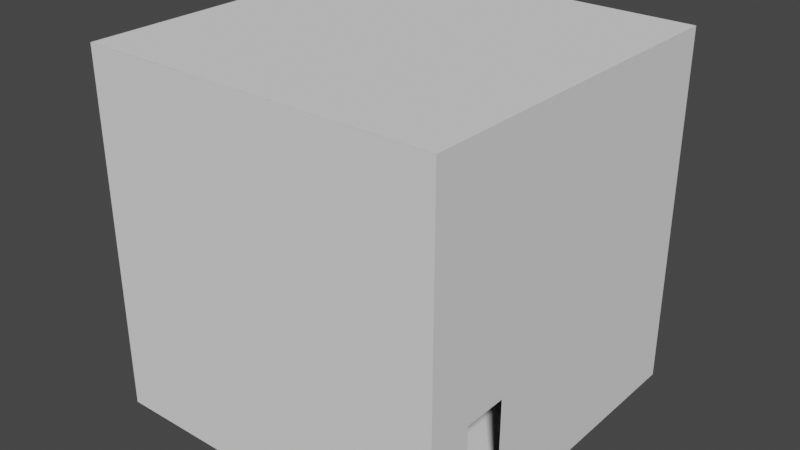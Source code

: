 # Source: room1.blend  (saved by Blender 3.3.6; exported with 4.5.12 LTS)
import bpy
from mathutils import Matrix  # noqa: F401  (used for matrix-valued properties, if any)

bpy.ops.wm.read_factory_settings(use_empty=True)
scene = bpy.context.scene
scene.name = 'Scene'

# ---- collections
col_collection = bpy.data.collections.new('Collection'); scene.collection.children.link(col_collection)

# ---- world
world_world = bpy.data.worlds.new('World'); scene.world = world_world
world_world.use_nodes = True; world_world.node_tree.nodes.clear()
_N = world_world.node_tree.nodes; _L = world_world.node_tree.links
n0 = _N.new('ShaderNodeOutputWorld'); n0.name = 'World Output'; n0.location = (300, 300)
n1 = _N.new('ShaderNodeBackground'); n1.name = 'Background'; n1.location = (10, 300)
n1.inputs[0].default_value = (0.05088, 0.05088, 0.05088, 1.0)
_L.new(n1.outputs[0], n0.inputs[0])
n0.is_active_output = True
world_world.color = (0.05088, 0.05088, 0.05088)
world_world.use_sun_shadow = False
world_world.sun_shadow_jitter_overblur = 0.0

# ---- meshes
me_plane = bpy.data.meshes.new('Plane')
me_plane.from_pydata([(-1.0, -1.0, 0.0), (1.0, -1.0, 0.0), (-1.0, 1.0, 0.0), (1.0, 1.0, 0.0)], [], [(0, 1, 3, 2)])
_uv = me_plane.uv_layers.new(name='UVMap')
_uv.uv.foreach_set('vector', [0.0, 0.0, 1.0, 0.0, 1.0, 1.0, 0.0, 1.0])
me_plane.update()
me_plane_001 = bpy.data.meshes.new('Plane.001')
me_plane_001.from_pydata([(-1.0, -1.0, 0.0), (1.0, -1.0, 0.0), (-1.0, 1.0, 0.0), (1.0, 1.0, 0.0)], [], [(0, 1, 3, 2)])
_uv = me_plane_001.uv_layers.new(name='UVMap')
_uv.uv.foreach_set('vector', [0.0, 0.0, 1.0, 0.0, 1.0, 1.0, 0.0, 1.0])
me_plane_001.update()
me_plane_002 = bpy.data.meshes.new('Plane.002')
me_plane_002.from_pydata([(-1.0, -1.0, 0.0), (1.0, -1.0, 0.0), (-1.0, 1.0, 0.0), (1.0, 1.0, 0.0)], [], [(0, 1, 3, 2)])
_uv = me_plane_002.uv_layers.new(name='UVMap')
_uv.uv.foreach_set('vector', [0.0, 0.0, 1.0, 0.0, 1.0, 1.0, 0.0, 1.0])
me_plane_002.update()
me_plane_003 = bpy.data.meshes.new('Plane.003')
me_plane_003.from_pydata([(-1.0, -1.0, 0.0), (1.0, -1.0, 0.0), (-1.0, 1.0, 0.0), (1.0, 1.0, 0.0)], [], [(0, 1, 3, 2)])
_uv = me_plane_003.uv_layers.new(name='UVMap')
_uv.uv.foreach_set('vector', [0.0, 0.0, 1.0, 0.0, 1.0, 1.0, 0.0, 1.0])
me_plane_003.update()
me_plane_004 = bpy.data.meshes.new('Plane.004')
me_plane_004.from_pydata([(-1.0, -1.0, 0.0), (1.0, -1.0, 0.0), (-1.0, 1.0, 0.0), (1.0, 1.0, 0.0), (-1.0, 0.75, 0.0), (-1.0, 0.5, 0.0), (-1.0, 0.25, 0.0), (-1.0, 0.0, 0.0), (-1.0, -0.25, 0.0), (-1.0, -0.5, 0.0), (-1.0, -0.75, 0.0), (1.0, -0.75, 0.0), (1.0, -0.5, 0.0), (1.0, -0.25, 0.0), (1.0, 0.0, 0.0), (1.0, 0.25, 0.0), (1.0, 0.5, 0.0), (1.0, 0.75, 0.0), (-0.3333, -1.0, 0.0), (0.3333, -1.0, 0.0), (0.3333, 1.0, 0.0), (-0.3333, 1.0, 0.0), (0.3333, -0.75, 0.0), (-0.3333, -0.75, 0.0), (0.3333, -0.5, 0.0), (-0.3333, -0.5, 0.0), (0.3333, -0.25, 0.0), (-0.3333, -0.25, 0.0), (0.3333, 0.0, 0.0), (-0.3333, 0.0, 0.0), (0.3333, 0.25, 0.0), (-0.3333, 0.25, 0.0), (0.3333, 0.5, 0.0), (-0.3333, 0.5, 0.0), (0.3333, 0.75, 0.0), (-0.3333, 0.75, 0.0)], [], [(34, 17, 3, 20), (19, 1, 11, 22), (24, 12, 13, 26), (26, 13, 14, 28), (28, 14, 15, 30), (30, 15, 16, 32), (32, 16, 17, 34), (5, 33, 35, 4), (33, 32, 34, 35), (6, 31, 33, 5), (31, 30, 32, 33), (7, 29, 31, 6), (29, 28, 30, 31), (8, 27, 29, 7), (27, 26, 28, 29), (9, 25, 27, 8), (25, 24, 26, 27), (10, 23, 25, 9), (23, 22, 24, 25), (0, 18, 23, 10), (18, 19, 22, 23), (4, 35, 21, 2), (35, 34, 20, 21)])
_uv = me_plane_004.uv_layers.new(name='UVMap')
_uv.uv.foreach_set('vector', [0.6667, 0.875, 1.0, 0.875, 1.0, 1.0, 0.6667, 1.0, 0.6667, 0.0, 1.0, 0.0, 1.0, 0.125, 0.6667, 0.125, 0.6667, 0.25, 1.0, 0.25, 1.0, 0.375, 0.6667, 0.375, 0.6667, 0.375, 1.0, 0.375, 1.0, 0.5, 0.6667, 0.5, 0.6667, 0.5, 1.0, 0.5, 1.0, 0.625, 0.6667, 0.625, 0.6667, 0.625, 1.0, 0.625, 1.0, 0.75, 0.6667, 0.75, 0.6667, 0.75, 1.0, 0.75, 1.0, 0.875, 0.6667, 0.875, 0.0, 0.75, 0.3333, 0.75, 0.3333, 0.875, 0.0, 0.875, 0.3333, 0.75, 0.6667, 0.75, 0.6667, 0.875, 0.3333, 0.875, 0.0, 0.625, 0.3333, 0.625, 0.3333, 0.75, 0.0, 0.75, 0.3333, 0.625, 0.6667, 0.625, 0.6667, 0.75, 0.3333, 0.75, 0.0, 0.5, 0.3333, 0.5, 0.3333, 0.625, 0.0, 0.625, 0.3333, 0.5, 0.6667, 0.5, 0.6667, 0.625, 0.3333, 0.625, 0.0, 0.375, 0.3333, 0.375, 0.3333, 0.5, 0.0, 0.5, 0.3333, 0.375, 0.6667, 0.375, 0.6667, 0.5, 0.3333, 0.5, 0.0, 0.25, 0.3333, 0.25, 0.3333, 0.375, 0.0, 0.375, 0.3333, 0.25, 0.6667, 0.25, 0.6667, 0.375, 0.3333, 0.375, 0.0, 0.125, 0.3333, 0.125, 0.3333, 0.25, 0.0, 0.25, 0.3333, 0.125, 0.6667, 0.125, 0.6667, 0.25, 0.3333, 0.25, 0.0, 0.0, 0.3333, 0.0, 0.3333, 0.125, 0.0, 0.125, 0.3333, 0.0, 0.6667, 0.0, 0.6667, 0.125, 0.3333, 0.125, 0.0, 0.875, 0.3333, 0.875, 0.3333, 1.0, 0.0, 1.0, 0.3333, 0.875, 0.6667, 0.875, 0.6667, 1.0, 0.3333, 1.0])
me_plane_004.update()
me_plane_005 = bpy.data.meshes.new('Plane.005')
me_plane_005.from_pydata([(-1.0, -1.0, 0.0), (1.0, -1.0, 0.0), (-1.0, 1.0, 0.0), (1.0, 1.0, 0.0), (-1.0, 0.75, 0.0), (-1.0, 0.5, 0.0), (-1.0, 0.25, 0.0), (-1.0, 0.0, 0.0), (-1.0, -0.25, 0.0), (-1.0, -0.5, 0.0), (-1.0, -0.75, 0.0), (1.0, -0.75, 0.0), (1.0, -0.5, 0.0), (1.0, -0.25, 0.0), (1.0, 0.0, 0.0), (1.0, 0.25, 0.0), (1.0, 0.5, 0.0), (1.0, 0.75, 0.0), (-0.3333, -1.0, 0.0), (0.3333, -1.0, 0.0), (0.3333, 1.0, 0.0), (-0.3333, 1.0, 0.0), (0.3333, -0.75, 0.0), (-0.3333, -0.75, 0.0), (0.3333, -0.5, 0.0), (-0.3333, -0.5, 0.0), (0.3333, -0.25, 0.0), (-0.3333, -0.25, 0.0), (0.3333, 0.0, 0.0), (-0.3333, 0.0, 0.0), (0.3333, 0.25, 0.0), (-0.3333, 0.25, 0.0), (0.3333, 0.5, 0.0), (-0.3333, 0.5, 0.0), (0.3333, 0.75, 0.0), (-0.3333, 0.75, 0.0)], [], [(34, 17, 3, 20), (19, 1, 11, 22), (22, 11, 12, 24), (24, 12, 13, 26), (26, 13, 14, 28), (28, 14, 15, 30), (32, 16, 17, 34), (5, 33, 35, 4), (33, 32, 34, 35), (6, 31, 33, 5), (31, 30, 32, 33), (7, 29, 31, 6), (29, 28, 30, 31), (8, 27, 29, 7), (27, 26, 28, 29), (9, 25, 27, 8), (25, 24, 26, 27), (10, 23, 25, 9), (23, 22, 24, 25), (0, 18, 23, 10), (18, 19, 22, 23), (4, 35, 21, 2), (35, 34, 20, 21)])
_uv = me_plane_005.uv_layers.new(name='UVMap')
_uv.uv.foreach_set('vector', [0.6667, 0.875, 1.0, 0.875, 1.0, 1.0, 0.6667, 1.0, 0.6667, 0.0, 1.0, 0.0, 1.0, 0.125, 0.6667, 0.125, 0.6667, 0.125, 1.0, 0.125, 1.0, 0.25, 0.6667, 0.25, 0.6667, 0.25, 1.0, 0.25, 1.0, 0.375, 0.6667, 0.375, 0.6667, 0.375, 1.0, 0.375, 1.0, 0.5, 0.6667, 0.5, 0.6667, 0.5, 1.0, 0.5, 1.0, 0.625, 0.6667, 0.625, 0.6667, 0.75, 1.0, 0.75, 1.0, 0.875, 0.6667, 0.875, 0.0, 0.75, 0.3333, 0.75, 0.3333, 0.875, 0.0, 0.875, 0.3333, 0.75, 0.6667, 0.75, 0.6667, 0.875, 0.3333, 0.875, 0.0, 0.625, 0.3333, 0.625, 0.3333, 0.75, 0.0, 0.75, 0.3333, 0.625, 0.6667, 0.625, 0.6667, 0.75, 0.3333, 0.75, 0.0, 0.5, 0.3333, 0.5, 0.3333, 0.625, 0.0, 0.625, 0.3333, 0.5, 0.6667, 0.5, 0.6667, 0.625, 0.3333, 0.625, 0.0, 0.375, 0.3333, 0.375, 0.3333, 0.5, 0.0, 0.5, 0.3333, 0.375, 0.6667, 0.375, 0.6667, 0.5, 0.3333, 0.5, 0.0, 0.25, 0.3333, 0.25, 0.3333, 0.375, 0.0, 0.375, 0.3333, 0.25, 0.6667, 0.25, 0.6667, 0.375, 0.3333, 0.375, 0.0, 0.125, 0.3333, 0.125, 0.3333, 0.25, 0.0, 0.25, 0.3333, 0.125, 0.6667, 0.125, 0.6667, 0.25, 0.3333, 0.25, 0.0, 0.0, 0.3333, 0.0, 0.3333, 0.125, 0.0, 0.125, 0.3333, 0.0, 0.6667, 0.0, 0.6667, 0.125, 0.3333, 0.125, 0.0, 0.875, 0.3333, 0.875, 0.3333, 1.0, 0.0, 1.0, 0.3333, 0.875, 0.6667, 0.875, 0.6667, 1.0, 0.3333, 1.0])
me_plane_005.update()

# ---- objects
ob_plane = bpy.data.objects.new('Plane', me_plane)
ob_plane_001 = bpy.data.objects.new('Plane.001', me_plane_001)
ob_plane_002 = bpy.data.objects.new('Plane.002', me_plane_002)
ob_plane_003 = bpy.data.objects.new('Plane.003', me_plane_003)
ob_plane_004 = bpy.data.objects.new('Plane.004', me_plane_004)
ob_plane_005 = bpy.data.objects.new('Plane.005', me_plane_005)

# ---- transforms, parenting, visibility, modifiers, constraints
ob_plane.location = (0.0, 0.0, 0.0)
ob_plane.scale = (5.0, 5.0, 1.0)
_m = ob_plane.modifiers.new('Solidify', 'SOLIDIFY')
ob_plane_001.location = (0.0, 5.0, 5.0)
ob_plane_001.rotation_euler = (1.571, 0.0, 0.0)
ob_plane_001.scale = (5.0, 5.0, 1.0)
_m = ob_plane_001.modifiers.new('Solidify', 'SOLIDIFY')
ob_plane_002.location = (0.0, -5.0, 5.0)
ob_plane_002.rotation_euler = (1.571, 0.0, 0.0)
ob_plane_002.scale = (5.0, 5.0, 1.0)
_m = ob_plane_002.modifiers.new('Solidify', 'SOLIDIFY')
ob_plane_003.location = (0.0, 0.0, 10.0)
ob_plane_003.scale = (5.0, 5.0, 1.0)
_m = ob_plane_003.modifiers.new('Solidify', 'SOLIDIFY')
ob_plane_004.location = (5.0, 0.0, 5.0)
ob_plane_004.rotation_euler = (0.0, 1.571, 0.0)
ob_plane_004.scale = (5.0, 5.0, 1.0)
_m = ob_plane_004.modifiers.new('Solidify', 'SOLIDIFY')
ob_plane_005.location = (-5.0, 0.0, 5.0)
ob_plane_005.rotation_euler = (0.0, 1.571, 0.0)
ob_plane_005.scale = (5.0, 5.0, 1.0)
_m = ob_plane_005.modifiers.new('Solidify', 'SOLIDIFY')

# ---- collection membership
col_collection.objects.link(ob_plane)
col_collection.objects.link(ob_plane_001)
col_collection.objects.link(ob_plane_002)
col_collection.objects.link(ob_plane_003)
col_collection.objects.link(ob_plane_004)
col_collection.objects.link(ob_plane_005)

# ---- scene / render settings (as saved in the file)
scene.frame_start = 1; scene.frame_end = 250; scene.frame_set(1)
scene.render.engine = 'BLENDER_EEVEE_NEXT'
scene.cycles.sampling_pattern = 'TABULATED_SOBOL'
scene.cycles.use_light_tree = False
scene.view_settings.view_transform = 'Filmic'
bpy.context.view_layer.update()

# ---- added for rendering (the .blend has no active camera and no usable light): camera, sun
cam_auto = bpy.data.cameras.new('AutoCamera')
cam_auto.lens = 50.0
cam_auto.sensor_width = 36.0
cam_auto.clip_end = 1000.0
ob_auto_camera = bpy.data.objects.new('AutoCamera', cam_auto)
scene.collection.objects.link(ob_auto_camera)
ob_auto_camera.location = (16.0364, -19.2447, 17.8281)
ob_auto_camera.rotation_euler = (1.09748, -7.21219e-08, 0.694738)
scene.camera = ob_auto_camera
light_auto_sun = bpy.data.lights.new('AutoSun', 'SUN')
light_auto_sun.energy = 3.0
light_auto_sun.angle = 0.0523599
ob_auto_sun = bpy.data.objects.new('AutoSun', light_auto_sun)
scene.collection.objects.link(ob_auto_sun)
ob_auto_sun.rotation_euler = (0.872665, 0.174533, 0.523599)
bpy.context.view_layer.update()

